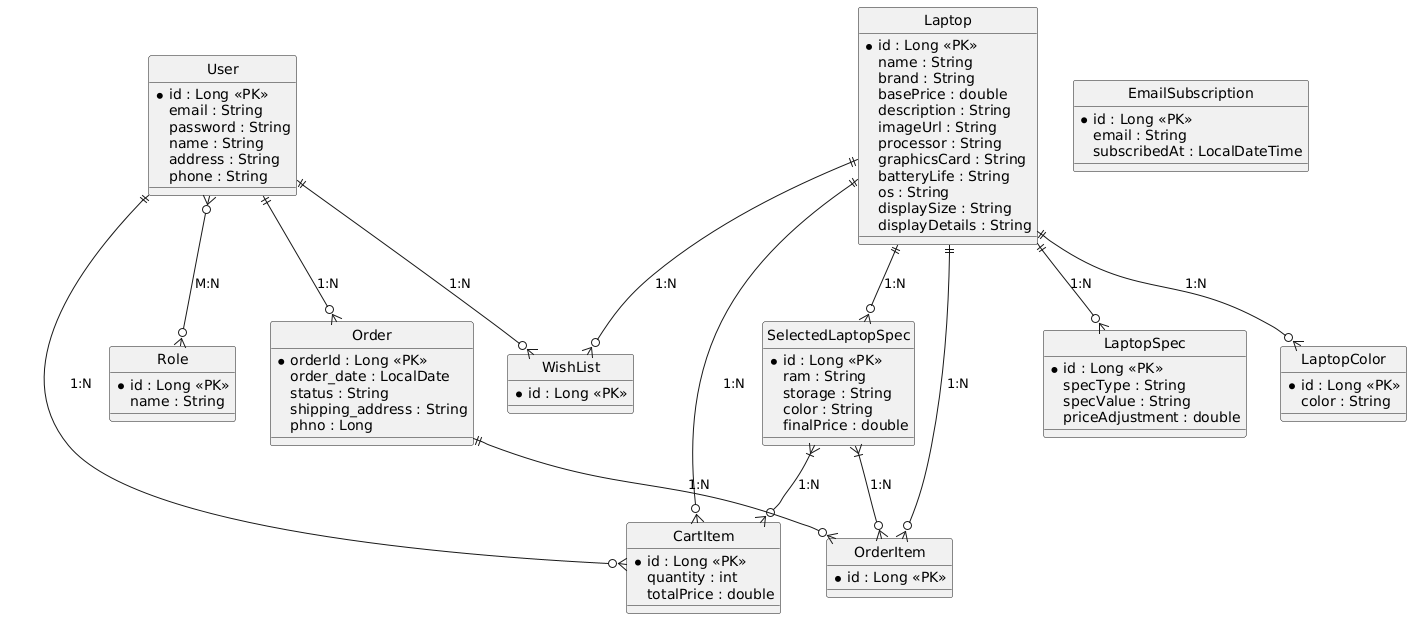

The diagram above was rendered by PlantUML. Its source (embedded in the PNG):
@startuml
hide circle

entity "User" as User {
  *id : Long <<PK>>
  email : String
  password : String
  name : String
  address : String
  phone : String
}

entity "Role" as Role {
  *id : Long <<PK>>
  name : String
}

entity "Laptop" as Laptop {
  *id : Long <<PK>>
  name : String
  brand : String
  basePrice : double
  description : String
  imageUrl : String
  processor : String
  graphicsCard : String
  batteryLife : String
  os : String
  displaySize : String
  displayDetails : String
}

entity "LaptopSpec" as LaptopSpec {
  *id : Long <<PK>>
  specType : String
  specValue : String
  priceAdjustment : double
}

entity "LaptopColor" as LaptopColor {
  *id : Long <<PK>>
  color : String
}

entity "SelectedLaptopSpec" as SelectedLaptopSpec {
  *id : Long <<PK>>
  ram : String
  storage : String
  color : String
  finalPrice : double
}

entity "CartItem" as CartItem {
  *id : Long <<PK>>
  quantity : int
  totalPrice : double
}

entity "WishList" as WishList {
  *id : Long <<PK>>
}

entity "Order" as Order {
  *orderId : Long <<PK>>
  order_date : LocalDate
  status : String
  shipping_address : String
  phno : Long
}

entity "OrderItem" as OrderItem {
  *id : Long <<PK>>
}

entity "EmailSubscription" as EmailSubscription {
  *id : Long <<PK>>
  email : String
  subscribedAt : LocalDateTime
}

' Relationships (expressed using 1:N, M:N style notation in comments for clarity)

User ||--o{ CartItem : "1:N"
User ||--o{ WishList : "1:N"
User ||--o{ Order : "1:N"
User }o--o{ Role : "M:N"

Laptop ||--o{ LaptopSpec : "1:N"
Laptop ||--o{ LaptopColor : "1:N"
Laptop ||--o{ SelectedLaptopSpec : "1:N"
Laptop ||--o{ CartItem : "1:N"
Laptop ||--o{ OrderItem : "1:N"
Laptop ||--o{ WishList : "1:N"

SelectedLaptopSpec }|--o{ CartItem : "1:N"
SelectedLaptopSpec }|--o{ OrderItem : "1:N"

Order ||--o{ OrderItem : "1:N"
@enduml